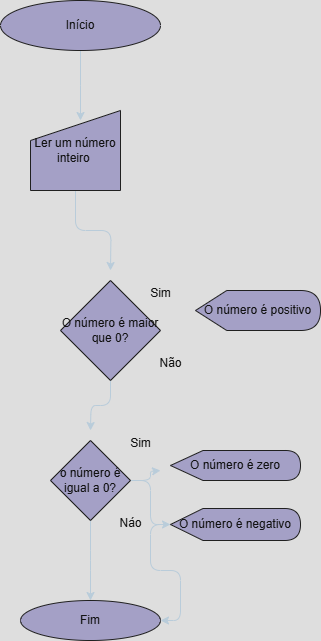

The diagram above was exported from draw.io. Its source (the exported page's mxGraphModel, read from the mxfile embedded in the PNG):
<mxGraphModel dx="1044" dy="527" grid="1" gridSize="10" guides="1" tooltips="1" connect="1" arrows="1" fold="1" page="1" pageScale="1" pageWidth="827" pageHeight="1169" math="0" shadow="0">
  <root>
    <mxCell id="0" />
    <mxCell id="1" parent="0" />
    <mxCell id="B1_iJT0WTvq_fAvyVLYV-2" style="edgeStyle=orthogonalEdgeStyle;rounded=0;orthogonalLoop=1;jettySize=auto;html=1;labelBackgroundColor=none;strokeColor=#182E3E;fontColor=default;" edge="1" parent="1" source="B1_iJT0WTvq_fAvyVLYV-1">
      <mxGeometry relative="1" as="geometry">
        <mxPoint x="440" y="140" as="targetPoint" />
      </mxGeometry>
    </mxCell>
    <mxCell id="B1_iJT0WTvq_fAvyVLYV-1" value="&lt;font style=&quot;vertical-align: inherit;&quot;&gt;&lt;font style=&quot;vertical-align: inherit;&quot;&gt;&lt;font style=&quot;vertical-align: inherit;&quot;&gt;&lt;font style=&quot;vertical-align: inherit;&quot;&gt;&lt;font style=&quot;vertical-align: inherit;&quot;&gt;&lt;font style=&quot;vertical-align: inherit;&quot;&gt;Início&lt;/font&gt;&lt;/font&gt;&lt;/font&gt;&lt;/font&gt;&lt;/font&gt;&lt;/font&gt;" style="ellipse;whiteSpace=wrap;html=1;rounded=0;labelBackgroundColor=none;fillColor=#56517E;strokeColor=#EEEEEE;fontColor=#FFFFFF;" vertex="1" parent="1">
      <mxGeometry x="360" y="20" width="160" height="50" as="geometry" />
    </mxCell>
    <mxCell id="B1_iJT0WTvq_fAvyVLYV-4" style="edgeStyle=orthogonalEdgeStyle;orthogonalLoop=1;jettySize=auto;html=1;labelBackgroundColor=none;strokeColor=#182E3E;fontColor=default;" edge="1" parent="1" source="B1_iJT0WTvq_fAvyVLYV-3">
      <mxGeometry relative="1" as="geometry">
        <mxPoint x="470" y="290" as="targetPoint" />
      </mxGeometry>
    </mxCell>
    <mxCell id="B1_iJT0WTvq_fAvyVLYV-3" value="&lt;font style=&quot;vertical-align: inherit;&quot;&gt;&lt;font style=&quot;vertical-align: inherit;&quot;&gt;Ler um número inteiro&amp;nbsp;&lt;/font&gt;&lt;/font&gt;" style="shape=manualInput;whiteSpace=wrap;html=1;rounded=0;labelBackgroundColor=none;fillColor=#56517E;strokeColor=#EEEEEE;fontColor=#FFFFFF;" vertex="1" parent="1">
      <mxGeometry x="390" y="130" width="90" height="80" as="geometry" />
    </mxCell>
    <mxCell id="B1_iJT0WTvq_fAvyVLYV-9" style="edgeStyle=orthogonalEdgeStyle;orthogonalLoop=1;jettySize=auto;html=1;labelBackgroundColor=none;strokeColor=#182E3E;fontColor=default;" edge="1" parent="1" source="B1_iJT0WTvq_fAvyVLYV-5">
      <mxGeometry relative="1" as="geometry">
        <mxPoint x="450" y="450" as="targetPoint" />
      </mxGeometry>
    </mxCell>
    <mxCell id="B1_iJT0WTvq_fAvyVLYV-5" value="O número é maior que 0?" style="rhombus;whiteSpace=wrap;html=1;labelBackgroundColor=none;fillColor=#56517E;strokeColor=#EEEEEE;fontColor=#FFFFFF;" vertex="1" parent="1">
      <mxGeometry x="420" y="300" width="100" height="100" as="geometry" />
    </mxCell>
    <mxCell id="B1_iJT0WTvq_fAvyVLYV-6" value="Sim" style="text;html=1;align=center;verticalAlign=middle;resizable=0;points=[];autosize=1;strokeColor=none;fillColor=none;labelBackgroundColor=none;fontColor=#FFFFFF;" vertex="1" parent="1">
      <mxGeometry x="500" y="298" width="40" height="30" as="geometry" />
    </mxCell>
    <mxCell id="B1_iJT0WTvq_fAvyVLYV-7" value="Não" style="text;html=1;align=center;verticalAlign=middle;resizable=0;points=[];autosize=1;strokeColor=none;fillColor=none;labelBackgroundColor=none;fontColor=#FFFFFF;" vertex="1" parent="1">
      <mxGeometry x="505" y="368" width="50" height="30" as="geometry" />
    </mxCell>
    <mxCell id="B1_iJT0WTvq_fAvyVLYV-8" value="O número é positivo" style="shape=display;whiteSpace=wrap;html=1;labelBackgroundColor=none;fillColor=#56517E;strokeColor=#EEEEEE;fontColor=#FFFFFF;" vertex="1" parent="1">
      <mxGeometry x="555" y="310" width="125" height="40" as="geometry" />
    </mxCell>
    <mxCell id="B1_iJT0WTvq_fAvyVLYV-15" style="edgeStyle=orthogonalEdgeStyle;orthogonalLoop=1;jettySize=auto;html=1;labelBackgroundColor=none;strokeColor=#182E3E;fontColor=default;" edge="1" parent="1" source="B1_iJT0WTvq_fAvyVLYV-10">
      <mxGeometry relative="1" as="geometry">
        <mxPoint x="520" y="490" as="targetPoint" />
        <Array as="points">
          <mxPoint x="510" y="500" />
          <mxPoint x="510" y="491" />
        </Array>
      </mxGeometry>
    </mxCell>
    <mxCell id="B1_iJT0WTvq_fAvyVLYV-16" style="edgeStyle=orthogonalEdgeStyle;orthogonalLoop=1;jettySize=auto;html=1;labelBackgroundColor=none;strokeColor=#182E3E;fontColor=default;" edge="1" parent="1" source="B1_iJT0WTvq_fAvyVLYV-10" target="B1_iJT0WTvq_fAvyVLYV-14">
      <mxGeometry relative="1" as="geometry" />
    </mxCell>
    <mxCell id="B1_iJT0WTvq_fAvyVLYV-17" style="edgeStyle=orthogonalEdgeStyle;orthogonalLoop=1;jettySize=auto;html=1;labelBackgroundColor=none;strokeColor=#182E3E;fontColor=default;" edge="1" parent="1" source="B1_iJT0WTvq_fAvyVLYV-10">
      <mxGeometry relative="1" as="geometry">
        <mxPoint x="450" y="620" as="targetPoint" />
      </mxGeometry>
    </mxCell>
    <mxCell id="B1_iJT0WTvq_fAvyVLYV-10" value="o número é igual a 0?" style="rhombus;whiteSpace=wrap;html=1;labelBackgroundColor=none;fillColor=#56517E;strokeColor=#EEEEEE;fontColor=#FFFFFF;" vertex="1" parent="1">
      <mxGeometry x="410" y="460" width="80" height="80" as="geometry" />
    </mxCell>
    <mxCell id="B1_iJT0WTvq_fAvyVLYV-11" value="Sim" style="text;html=1;align=center;verticalAlign=middle;resizable=0;points=[];autosize=1;strokeColor=none;fillColor=none;labelBackgroundColor=none;fontColor=#FFFFFF;" vertex="1" parent="1">
      <mxGeometry x="480" y="448" width="40" height="30" as="geometry" />
    </mxCell>
    <mxCell id="B1_iJT0WTvq_fAvyVLYV-12" value="Náo" style="text;html=1;align=center;verticalAlign=middle;resizable=0;points=[];autosize=1;strokeColor=none;fillColor=none;labelBackgroundColor=none;fontColor=#FFFFFF;" vertex="1" parent="1">
      <mxGeometry x="465" y="528" width="50" height="30" as="geometry" />
    </mxCell>
    <mxCell id="B1_iJT0WTvq_fAvyVLYV-13" value="O número é zero" style="shape=display;whiteSpace=wrap;html=1;labelBackgroundColor=none;fillColor=#56517E;strokeColor=#EEEEEE;fontColor=#FFFFFF;" vertex="1" parent="1">
      <mxGeometry x="530" y="470" width="130" height="30" as="geometry" />
    </mxCell>
    <mxCell id="B1_iJT0WTvq_fAvyVLYV-19" style="edgeStyle=orthogonalEdgeStyle;orthogonalLoop=1;jettySize=auto;html=1;entryX=1;entryY=0.5;entryDx=0;entryDy=0;labelBackgroundColor=none;strokeColor=#182E3E;fontColor=default;" edge="1" parent="1" source="B1_iJT0WTvq_fAvyVLYV-14" target="B1_iJT0WTvq_fAvyVLYV-18">
      <mxGeometry relative="1" as="geometry" />
    </mxCell>
    <mxCell id="B1_iJT0WTvq_fAvyVLYV-14" value="O número é negativo" style="shape=display;whiteSpace=wrap;html=1;labelBackgroundColor=none;fillColor=#56517E;strokeColor=#EEEEEE;fontColor=#FFFFFF;" vertex="1" parent="1">
      <mxGeometry x="530" y="528" width="130" height="32" as="geometry" />
    </mxCell>
    <mxCell id="B1_iJT0WTvq_fAvyVLYV-18" value="Fim" style="ellipse;whiteSpace=wrap;html=1;labelBackgroundColor=none;fillColor=#56517E;strokeColor=#EEEEEE;fontColor=#FFFFFF;" vertex="1" parent="1">
      <mxGeometry x="380" y="620" width="140" height="40" as="geometry" />
    </mxCell>
  </root>
</mxGraphModel>